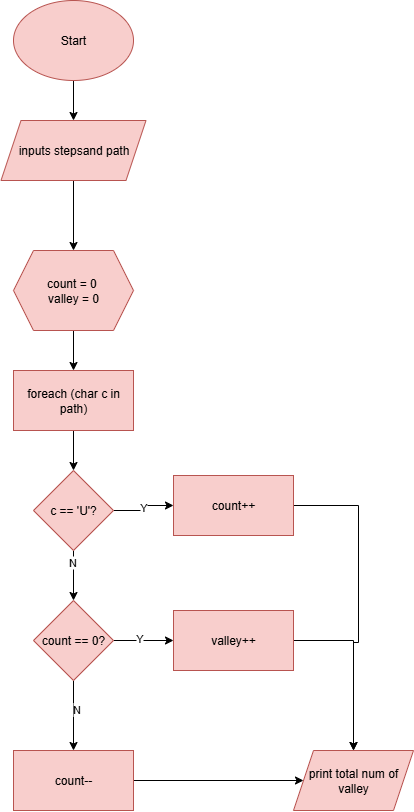

The diagram above was exported from draw.io. Its source (the exported page's mxGraphModel, read from the mxfile embedded in the PNG):
<mxGraphModel dx="580" dy="739" grid="1" gridSize="10" guides="1" tooltips="1" connect="1" arrows="1" fold="1" page="1" pageScale="1" pageWidth="827" pageHeight="1169" math="0" shadow="0">
  <root>
    <mxCell id="WIyWlLk6GJQsqaUBKTNV-0" />
    <mxCell id="WIyWlLk6GJQsqaUBKTNV-1" parent="WIyWlLk6GJQsqaUBKTNV-0" />
    <mxCell id="skAignAvZLEMj5w-xjAs-239" value="" style="edgeStyle=orthogonalEdgeStyle;rounded=0;orthogonalLoop=1;jettySize=auto;html=1;" edge="1" parent="WIyWlLk6GJQsqaUBKTNV-1" source="VWPi2XLFGfmC4mf9a-rG-0" target="skAignAvZLEMj5w-xjAs-238">
      <mxGeometry relative="1" as="geometry" />
    </mxCell>
    <mxCell id="VWPi2XLFGfmC4mf9a-rG-0" value="Start" style="ellipse;whiteSpace=wrap;html=1;fillColor=#f8cecc;strokeColor=#b85450;" parent="WIyWlLk6GJQsqaUBKTNV-1" vertex="1">
      <mxGeometry x="35" y="50" width="120" height="80" as="geometry" />
    </mxCell>
    <mxCell id="skAignAvZLEMj5w-xjAs-241" value="" style="edgeStyle=orthogonalEdgeStyle;rounded=0;orthogonalLoop=1;jettySize=auto;html=1;" edge="1" parent="WIyWlLk6GJQsqaUBKTNV-1" source="skAignAvZLEMj5w-xjAs-238" target="skAignAvZLEMj5w-xjAs-240">
      <mxGeometry relative="1" as="geometry" />
    </mxCell>
    <mxCell id="skAignAvZLEMj5w-xjAs-238" value="inputs stepsand path" style="shape=parallelogram;perimeter=parallelogramPerimeter;whiteSpace=wrap;html=1;fixedSize=1;fillColor=#f8cecc;strokeColor=#b85450;" vertex="1" parent="WIyWlLk6GJQsqaUBKTNV-1">
      <mxGeometry x="22.5" y="170" width="145" height="60" as="geometry" />
    </mxCell>
    <mxCell id="skAignAvZLEMj5w-xjAs-243" value="" style="edgeStyle=orthogonalEdgeStyle;rounded=0;orthogonalLoop=1;jettySize=auto;html=1;" edge="1" parent="WIyWlLk6GJQsqaUBKTNV-1" source="skAignAvZLEMj5w-xjAs-240" target="skAignAvZLEMj5w-xjAs-242">
      <mxGeometry relative="1" as="geometry" />
    </mxCell>
    <mxCell id="skAignAvZLEMj5w-xjAs-240" value="count = 0&amp;nbsp;&lt;div&gt;valley = 0&lt;/div&gt;" style="shape=hexagon;perimeter=hexagonPerimeter2;whiteSpace=wrap;html=1;fixedSize=1;fillColor=#f8cecc;strokeColor=#b85450;" vertex="1" parent="WIyWlLk6GJQsqaUBKTNV-1">
      <mxGeometry x="35" y="300" width="120" height="80" as="geometry" />
    </mxCell>
    <mxCell id="skAignAvZLEMj5w-xjAs-247" value="" style="edgeStyle=orthogonalEdgeStyle;rounded=0;orthogonalLoop=1;jettySize=auto;html=1;" edge="1" parent="WIyWlLk6GJQsqaUBKTNV-1" source="skAignAvZLEMj5w-xjAs-242" target="skAignAvZLEMj5w-xjAs-246">
      <mxGeometry relative="1" as="geometry" />
    </mxCell>
    <mxCell id="skAignAvZLEMj5w-xjAs-242" value="foreach (char c in path)" style="whiteSpace=wrap;html=1;fillColor=#f8cecc;strokeColor=#b85450;" vertex="1" parent="WIyWlLk6GJQsqaUBKTNV-1">
      <mxGeometry x="35" y="420" width="120" height="60" as="geometry" />
    </mxCell>
    <mxCell id="skAignAvZLEMj5w-xjAs-249" value="Y" style="edgeStyle=orthogonalEdgeStyle;rounded=0;orthogonalLoop=1;jettySize=auto;html=1;" edge="1" parent="WIyWlLk6GJQsqaUBKTNV-1" source="skAignAvZLEMj5w-xjAs-246" target="skAignAvZLEMj5w-xjAs-248">
      <mxGeometry relative="1" as="geometry" />
    </mxCell>
    <mxCell id="skAignAvZLEMj5w-xjAs-253" value="" style="edgeStyle=orthogonalEdgeStyle;rounded=0;orthogonalLoop=1;jettySize=auto;html=1;" edge="1" parent="WIyWlLk6GJQsqaUBKTNV-1" source="skAignAvZLEMj5w-xjAs-246" target="skAignAvZLEMj5w-xjAs-252">
      <mxGeometry relative="1" as="geometry" />
    </mxCell>
    <mxCell id="skAignAvZLEMj5w-xjAs-254" value="N" style="edgeLabel;html=1;align=center;verticalAlign=middle;resizable=0;points=[];" vertex="1" connectable="0" parent="skAignAvZLEMj5w-xjAs-253">
      <mxGeometry x="-0.568" y="-2" relative="1" as="geometry">
        <mxPoint as="offset" />
      </mxGeometry>
    </mxCell>
    <mxCell id="skAignAvZLEMj5w-xjAs-246" value="c == 'U'?" style="rhombus;whiteSpace=wrap;html=1;fillColor=#f8cecc;strokeColor=#b85450;" vertex="1" parent="WIyWlLk6GJQsqaUBKTNV-1">
      <mxGeometry x="55" y="520" width="80" height="80" as="geometry" />
    </mxCell>
    <mxCell id="skAignAvZLEMj5w-xjAs-264" style="edgeStyle=orthogonalEdgeStyle;rounded=0;orthogonalLoop=1;jettySize=auto;html=1;" edge="1" parent="WIyWlLk6GJQsqaUBKTNV-1" source="skAignAvZLEMj5w-xjAs-248" target="skAignAvZLEMj5w-xjAs-261">
      <mxGeometry relative="1" as="geometry">
        <Array as="points">
          <mxPoint x="380" y="555" />
          <mxPoint x="380" y="692" />
          <mxPoint x="375" y="692" />
        </Array>
      </mxGeometry>
    </mxCell>
    <mxCell id="skAignAvZLEMj5w-xjAs-248" value="count++" style="whiteSpace=wrap;html=1;fillColor=#f8cecc;strokeColor=#b85450;" vertex="1" parent="WIyWlLk6GJQsqaUBKTNV-1">
      <mxGeometry x="195" y="525" width="120" height="60" as="geometry" />
    </mxCell>
    <mxCell id="skAignAvZLEMj5w-xjAs-256" value="" style="edgeStyle=orthogonalEdgeStyle;rounded=0;orthogonalLoop=1;jettySize=auto;html=1;" edge="1" parent="WIyWlLk6GJQsqaUBKTNV-1" source="skAignAvZLEMj5w-xjAs-252" target="skAignAvZLEMj5w-xjAs-255">
      <mxGeometry relative="1" as="geometry" />
    </mxCell>
    <mxCell id="skAignAvZLEMj5w-xjAs-257" value="Y" style="edgeLabel;html=1;align=center;verticalAlign=middle;resizable=0;points=[];" vertex="1" connectable="0" parent="skAignAvZLEMj5w-xjAs-256">
      <mxGeometry x="-0.1467" y="3" relative="1" as="geometry">
        <mxPoint as="offset" />
      </mxGeometry>
    </mxCell>
    <mxCell id="skAignAvZLEMj5w-xjAs-259" value="" style="edgeStyle=orthogonalEdgeStyle;rounded=0;orthogonalLoop=1;jettySize=auto;html=1;" edge="1" parent="WIyWlLk6GJQsqaUBKTNV-1" source="skAignAvZLEMj5w-xjAs-252" target="skAignAvZLEMj5w-xjAs-258">
      <mxGeometry relative="1" as="geometry" />
    </mxCell>
    <mxCell id="skAignAvZLEMj5w-xjAs-260" value="N" style="edgeLabel;html=1;align=center;verticalAlign=middle;resizable=0;points=[];" vertex="1" connectable="0" parent="skAignAvZLEMj5w-xjAs-259">
      <mxGeometry x="-0.1822" y="2" relative="1" as="geometry">
        <mxPoint as="offset" />
      </mxGeometry>
    </mxCell>
    <mxCell id="skAignAvZLEMj5w-xjAs-252" value="count == 0?" style="rhombus;whiteSpace=wrap;html=1;fillColor=#f8cecc;strokeColor=#b85450;" vertex="1" parent="WIyWlLk6GJQsqaUBKTNV-1">
      <mxGeometry x="55" y="650" width="80" height="80" as="geometry" />
    </mxCell>
    <mxCell id="skAignAvZLEMj5w-xjAs-263" style="edgeStyle=orthogonalEdgeStyle;rounded=0;orthogonalLoop=1;jettySize=auto;html=1;" edge="1" parent="WIyWlLk6GJQsqaUBKTNV-1" source="skAignAvZLEMj5w-xjAs-255" target="skAignAvZLEMj5w-xjAs-261">
      <mxGeometry relative="1" as="geometry">
        <Array as="points">
          <mxPoint x="375" y="690" />
        </Array>
      </mxGeometry>
    </mxCell>
    <mxCell id="skAignAvZLEMj5w-xjAs-255" value="valley++" style="whiteSpace=wrap;html=1;fillColor=#f8cecc;strokeColor=#b85450;" vertex="1" parent="WIyWlLk6GJQsqaUBKTNV-1">
      <mxGeometry x="195" y="660" width="120" height="60" as="geometry" />
    </mxCell>
    <mxCell id="skAignAvZLEMj5w-xjAs-262" value="" style="edgeStyle=orthogonalEdgeStyle;rounded=0;orthogonalLoop=1;jettySize=auto;html=1;" edge="1" parent="WIyWlLk6GJQsqaUBKTNV-1" source="skAignAvZLEMj5w-xjAs-258" target="skAignAvZLEMj5w-xjAs-261">
      <mxGeometry relative="1" as="geometry" />
    </mxCell>
    <mxCell id="skAignAvZLEMj5w-xjAs-258" value="count--" style="whiteSpace=wrap;html=1;fillColor=#f8cecc;strokeColor=#b85450;" vertex="1" parent="WIyWlLk6GJQsqaUBKTNV-1">
      <mxGeometry x="35" y="800" width="120" height="60" as="geometry" />
    </mxCell>
    <mxCell id="skAignAvZLEMj5w-xjAs-261" value="print total num of valley" style="shape=parallelogram;perimeter=parallelogramPerimeter;whiteSpace=wrap;html=1;fixedSize=1;fillColor=#f8cecc;strokeColor=#b85450;" vertex="1" parent="WIyWlLk6GJQsqaUBKTNV-1">
      <mxGeometry x="315" y="800" width="120" height="60" as="geometry" />
    </mxCell>
  </root>
</mxGraphModel>